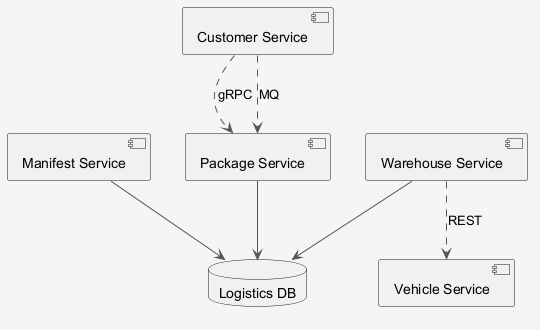

The diagram above was rendered by PlantUML. Its source (embedded in the PNG):
@startuml
skinparam shadowing false
skinparam backgroundColor #F5F5F5
skinparam ArrowColor #555555
component "Package Service" as C_PackageService
component "Manifest Service" as C_ManifestService
component "Warehouse Service" as C_WarehouseService
component "Customer Service" as C_CustomerService
component "Vehicle Service" as C_VehicleService
database "Logistics DB" as DB_logistics
C_PackageService --> DB_logistics
C_ManifestService --> DB_logistics
C_WarehouseService --> DB_logistics
C_CustomerService ..> C_PackageService : gRPC
C_CustomerService ..> C_PackageService : MQ
C_WarehouseService ..> C_VehicleService : REST
@enduml